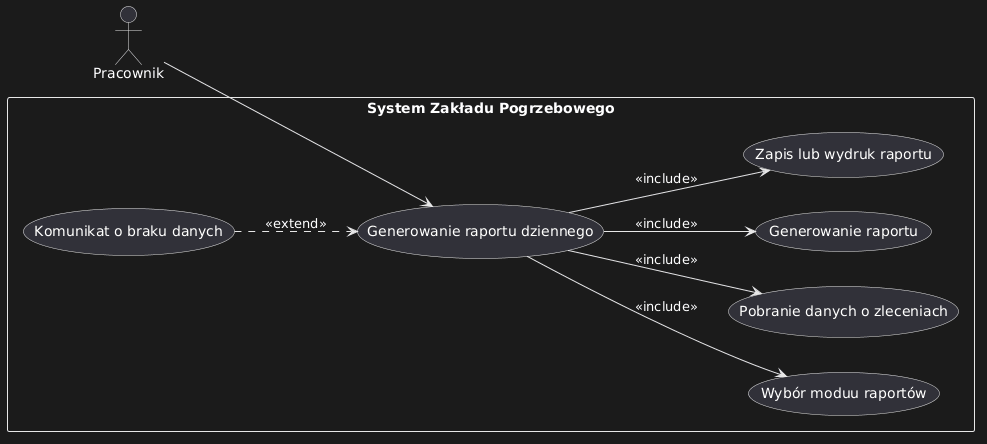

The diagram above was rendered by PlantUML. Its source (embedded in the PNG):
@startuml
left to right direction

actor "Pracownik" as PR

rectangle "System Zakładu Pogrzebowego" {

    (Generowanie raportu dziennego)

    PR --> (Generowanie raportu dziennego)

    (Generowanie raportu dziennego) --> (Wybór modułu raportów) : <<include>>
    (Generowanie raportu dziennego) --> (Pobranie danych o zleceniach) : <<include>>
    (Generowanie raportu dziennego) --> (Generowanie raportu) : <<include>>
    (Generowanie raportu dziennego) --> (Zapis lub wydruk raportu) : <<include>>

    (Komunikat o braku danych) ..> (Generowanie raportu dziennego) : <<extend>>
}
@enduml